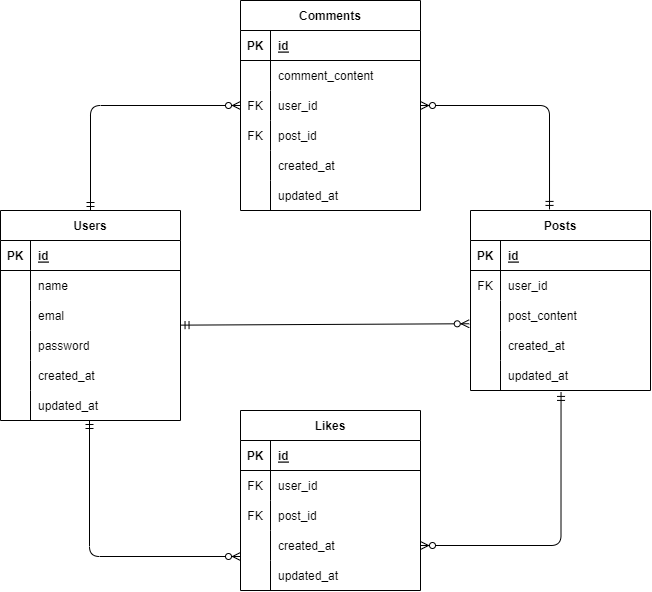

The diagram above was exported from draw.io. Its source (the exported page's mxGraphModel, read from the mxfile embedded in the PNG):
<mxGraphModel dx="893" dy="384" grid="0" gridSize="10" guides="1" tooltips="1" connect="1" arrows="1" fold="1" page="1" pageScale="1" pageWidth="827" pageHeight="1169" math="0" shadow="0">
  <root>
    <mxCell id="0" />
    <mxCell id="1" parent="0" />
    <mxCell id="2" value="Users" style="shape=table;startSize=30;container=1;collapsible=1;childLayout=tableLayout;fixedRows=1;rowLines=0;fontStyle=1;align=center;resizeLast=1;" vertex="1" parent="1">
      <mxGeometry x="80" y="250" width="180" height="210" as="geometry" />
    </mxCell>
    <mxCell id="3" value="" style="shape=tableRow;horizontal=0;startSize=0;swimlaneHead=0;swimlaneBody=0;fillColor=none;collapsible=0;dropTarget=0;points=[[0,0.5],[1,0.5]];portConstraint=eastwest;top=0;left=0;right=0;bottom=1;" vertex="1" parent="2">
      <mxGeometry y="30" width="180" height="30" as="geometry" />
    </mxCell>
    <mxCell id="4" value="PK" style="shape=partialRectangle;connectable=0;fillColor=none;top=0;left=0;bottom=0;right=0;fontStyle=1;overflow=hidden;" vertex="1" parent="3">
      <mxGeometry width="30" height="30" as="geometry">
        <mxRectangle width="30" height="30" as="alternateBounds" />
      </mxGeometry>
    </mxCell>
    <mxCell id="5" value="id" style="shape=partialRectangle;connectable=0;fillColor=none;top=0;left=0;bottom=0;right=0;align=left;spacingLeft=6;fontStyle=5;overflow=hidden;" vertex="1" parent="3">
      <mxGeometry x="30" width="150" height="30" as="geometry">
        <mxRectangle width="150" height="30" as="alternateBounds" />
      </mxGeometry>
    </mxCell>
    <mxCell id="6" value="" style="shape=tableRow;horizontal=0;startSize=0;swimlaneHead=0;swimlaneBody=0;fillColor=none;collapsible=0;dropTarget=0;points=[[0,0.5],[1,0.5]];portConstraint=eastwest;top=0;left=0;right=0;bottom=0;" vertex="1" parent="2">
      <mxGeometry y="60" width="180" height="30" as="geometry" />
    </mxCell>
    <mxCell id="7" value="" style="shape=partialRectangle;connectable=0;fillColor=none;top=0;left=0;bottom=0;right=0;editable=1;overflow=hidden;" vertex="1" parent="6">
      <mxGeometry width="30" height="30" as="geometry">
        <mxRectangle width="30" height="30" as="alternateBounds" />
      </mxGeometry>
    </mxCell>
    <mxCell id="8" value="name" style="shape=partialRectangle;connectable=0;fillColor=none;top=0;left=0;bottom=0;right=0;align=left;spacingLeft=6;overflow=hidden;" vertex="1" parent="6">
      <mxGeometry x="30" width="150" height="30" as="geometry">
        <mxRectangle width="150" height="30" as="alternateBounds" />
      </mxGeometry>
    </mxCell>
    <mxCell id="9" value="" style="shape=tableRow;horizontal=0;startSize=0;swimlaneHead=0;swimlaneBody=0;fillColor=none;collapsible=0;dropTarget=0;points=[[0,0.5],[1,0.5]];portConstraint=eastwest;top=0;left=0;right=0;bottom=0;" vertex="1" parent="2">
      <mxGeometry y="90" width="180" height="30" as="geometry" />
    </mxCell>
    <mxCell id="10" value="" style="shape=partialRectangle;connectable=0;fillColor=none;top=0;left=0;bottom=0;right=0;editable=1;overflow=hidden;" vertex="1" parent="9">
      <mxGeometry width="30" height="30" as="geometry">
        <mxRectangle width="30" height="30" as="alternateBounds" />
      </mxGeometry>
    </mxCell>
    <mxCell id="11" value="emal" style="shape=partialRectangle;connectable=0;fillColor=none;top=0;left=0;bottom=0;right=0;align=left;spacingLeft=6;overflow=hidden;" vertex="1" parent="9">
      <mxGeometry x="30" width="150" height="30" as="geometry">
        <mxRectangle width="150" height="30" as="alternateBounds" />
      </mxGeometry>
    </mxCell>
    <mxCell id="12" value="" style="shape=tableRow;horizontal=0;startSize=0;swimlaneHead=0;swimlaneBody=0;fillColor=none;collapsible=0;dropTarget=0;points=[[0,0.5],[1,0.5]];portConstraint=eastwest;top=0;left=0;right=0;bottom=0;" vertex="1" parent="2">
      <mxGeometry y="120" width="180" height="30" as="geometry" />
    </mxCell>
    <mxCell id="13" value="" style="shape=partialRectangle;connectable=0;fillColor=none;top=0;left=0;bottom=0;right=0;editable=1;overflow=hidden;" vertex="1" parent="12">
      <mxGeometry width="30" height="30" as="geometry">
        <mxRectangle width="30" height="30" as="alternateBounds" />
      </mxGeometry>
    </mxCell>
    <mxCell id="14" value="password" style="shape=partialRectangle;connectable=0;fillColor=none;top=0;left=0;bottom=0;right=0;align=left;spacingLeft=6;overflow=hidden;" vertex="1" parent="12">
      <mxGeometry x="30" width="150" height="30" as="geometry">
        <mxRectangle width="150" height="30" as="alternateBounds" />
      </mxGeometry>
    </mxCell>
    <mxCell id="54" style="shape=tableRow;horizontal=0;startSize=0;swimlaneHead=0;swimlaneBody=0;fillColor=none;collapsible=0;dropTarget=0;points=[[0,0.5],[1,0.5]];portConstraint=eastwest;top=0;left=0;right=0;bottom=0;" vertex="1" parent="2">
      <mxGeometry y="150" width="180" height="30" as="geometry" />
    </mxCell>
    <mxCell id="55" style="shape=partialRectangle;connectable=0;fillColor=none;top=0;left=0;bottom=0;right=0;editable=1;overflow=hidden;" vertex="1" parent="54">
      <mxGeometry width="30" height="30" as="geometry">
        <mxRectangle width="30" height="30" as="alternateBounds" />
      </mxGeometry>
    </mxCell>
    <mxCell id="56" value="created_at" style="shape=partialRectangle;connectable=0;fillColor=none;top=0;left=0;bottom=0;right=0;align=left;spacingLeft=6;overflow=hidden;" vertex="1" parent="54">
      <mxGeometry x="30" width="150" height="30" as="geometry">
        <mxRectangle width="150" height="30" as="alternateBounds" />
      </mxGeometry>
    </mxCell>
    <mxCell id="57" style="shape=tableRow;horizontal=0;startSize=0;swimlaneHead=0;swimlaneBody=0;fillColor=none;collapsible=0;dropTarget=0;points=[[0,0.5],[1,0.5]];portConstraint=eastwest;top=0;left=0;right=0;bottom=0;" vertex="1" parent="2">
      <mxGeometry y="180" width="180" height="30" as="geometry" />
    </mxCell>
    <mxCell id="58" style="shape=partialRectangle;connectable=0;fillColor=none;top=0;left=0;bottom=0;right=0;editable=1;overflow=hidden;" vertex="1" parent="57">
      <mxGeometry width="30" height="30" as="geometry">
        <mxRectangle width="30" height="30" as="alternateBounds" />
      </mxGeometry>
    </mxCell>
    <mxCell id="59" value="updated_at" style="shape=partialRectangle;connectable=0;fillColor=none;top=0;left=0;bottom=0;right=0;align=left;spacingLeft=6;overflow=hidden;" vertex="1" parent="57">
      <mxGeometry x="30" width="150" height="30" as="geometry">
        <mxRectangle width="150" height="30" as="alternateBounds" />
      </mxGeometry>
    </mxCell>
    <mxCell id="15" value="Likes" style="shape=table;startSize=30;container=1;collapsible=1;childLayout=tableLayout;fixedRows=1;rowLines=0;fontStyle=1;align=center;resizeLast=1;" vertex="1" parent="1">
      <mxGeometry x="320" y="450" width="180" height="180" as="geometry" />
    </mxCell>
    <mxCell id="16" value="" style="shape=tableRow;horizontal=0;startSize=0;swimlaneHead=0;swimlaneBody=0;fillColor=none;collapsible=0;dropTarget=0;points=[[0,0.5],[1,0.5]];portConstraint=eastwest;top=0;left=0;right=0;bottom=1;" vertex="1" parent="15">
      <mxGeometry y="30" width="180" height="30" as="geometry" />
    </mxCell>
    <mxCell id="17" value="PK" style="shape=partialRectangle;connectable=0;fillColor=none;top=0;left=0;bottom=0;right=0;fontStyle=1;overflow=hidden;" vertex="1" parent="16">
      <mxGeometry width="30" height="30" as="geometry">
        <mxRectangle width="30" height="30" as="alternateBounds" />
      </mxGeometry>
    </mxCell>
    <mxCell id="18" value="id" style="shape=partialRectangle;connectable=0;fillColor=none;top=0;left=0;bottom=0;right=0;align=left;spacingLeft=6;fontStyle=5;overflow=hidden;" vertex="1" parent="16">
      <mxGeometry x="30" width="150" height="30" as="geometry">
        <mxRectangle width="150" height="30" as="alternateBounds" />
      </mxGeometry>
    </mxCell>
    <mxCell id="82" style="shape=tableRow;horizontal=0;startSize=0;swimlaneHead=0;swimlaneBody=0;fillColor=none;collapsible=0;dropTarget=0;points=[[0,0.5],[1,0.5]];portConstraint=eastwest;top=0;left=0;right=0;bottom=0;" vertex="1" parent="15">
      <mxGeometry y="60" width="180" height="30" as="geometry" />
    </mxCell>
    <mxCell id="83" value="FK" style="shape=partialRectangle;connectable=0;fillColor=none;top=0;left=0;bottom=0;right=0;editable=1;overflow=hidden;" vertex="1" parent="82">
      <mxGeometry width="30" height="30" as="geometry">
        <mxRectangle width="30" height="30" as="alternateBounds" />
      </mxGeometry>
    </mxCell>
    <mxCell id="84" value="user_id" style="shape=partialRectangle;connectable=0;fillColor=none;top=0;left=0;bottom=0;right=0;align=left;spacingLeft=6;overflow=hidden;" vertex="1" parent="82">
      <mxGeometry x="30" width="150" height="30" as="geometry">
        <mxRectangle width="150" height="30" as="alternateBounds" />
      </mxGeometry>
    </mxCell>
    <mxCell id="85" style="shape=tableRow;horizontal=0;startSize=0;swimlaneHead=0;swimlaneBody=0;fillColor=none;collapsible=0;dropTarget=0;points=[[0,0.5],[1,0.5]];portConstraint=eastwest;top=0;left=0;right=0;bottom=0;" vertex="1" parent="15">
      <mxGeometry y="90" width="180" height="30" as="geometry" />
    </mxCell>
    <mxCell id="86" value="FK" style="shape=partialRectangle;connectable=0;fillColor=none;top=0;left=0;bottom=0;right=0;editable=1;overflow=hidden;" vertex="1" parent="85">
      <mxGeometry width="30" height="30" as="geometry">
        <mxRectangle width="30" height="30" as="alternateBounds" />
      </mxGeometry>
    </mxCell>
    <mxCell id="87" value="post_id" style="shape=partialRectangle;connectable=0;fillColor=none;top=0;left=0;bottom=0;right=0;align=left;spacingLeft=6;overflow=hidden;" vertex="1" parent="85">
      <mxGeometry x="30" width="150" height="30" as="geometry">
        <mxRectangle width="150" height="30" as="alternateBounds" />
      </mxGeometry>
    </mxCell>
    <mxCell id="19" value="" style="shape=tableRow;horizontal=0;startSize=0;swimlaneHead=0;swimlaneBody=0;fillColor=none;collapsible=0;dropTarget=0;points=[[0,0.5],[1,0.5]];portConstraint=eastwest;top=0;left=0;right=0;bottom=0;" vertex="1" parent="15">
      <mxGeometry y="120" width="180" height="30" as="geometry" />
    </mxCell>
    <mxCell id="20" value="" style="shape=partialRectangle;connectable=0;fillColor=none;top=0;left=0;bottom=0;right=0;editable=1;overflow=hidden;" vertex="1" parent="19">
      <mxGeometry width="30" height="30" as="geometry">
        <mxRectangle width="30" height="30" as="alternateBounds" />
      </mxGeometry>
    </mxCell>
    <mxCell id="21" value="created_at" style="shape=partialRectangle;connectable=0;fillColor=none;top=0;left=0;bottom=0;right=0;align=left;spacingLeft=6;overflow=hidden;" vertex="1" parent="19">
      <mxGeometry x="30" width="150" height="30" as="geometry">
        <mxRectangle width="150" height="30" as="alternateBounds" />
      </mxGeometry>
    </mxCell>
    <mxCell id="22" value="" style="shape=tableRow;horizontal=0;startSize=0;swimlaneHead=0;swimlaneBody=0;fillColor=none;collapsible=0;dropTarget=0;points=[[0,0.5],[1,0.5]];portConstraint=eastwest;top=0;left=0;right=0;bottom=0;" vertex="1" parent="15">
      <mxGeometry y="150" width="180" height="30" as="geometry" />
    </mxCell>
    <mxCell id="23" value="" style="shape=partialRectangle;connectable=0;fillColor=none;top=0;left=0;bottom=0;right=0;editable=1;overflow=hidden;" vertex="1" parent="22">
      <mxGeometry width="30" height="30" as="geometry">
        <mxRectangle width="30" height="30" as="alternateBounds" />
      </mxGeometry>
    </mxCell>
    <mxCell id="24" value="updated_at" style="shape=partialRectangle;connectable=0;fillColor=none;top=0;left=0;bottom=0;right=0;align=left;spacingLeft=6;overflow=hidden;" vertex="1" parent="22">
      <mxGeometry x="30" width="150" height="30" as="geometry">
        <mxRectangle width="150" height="30" as="alternateBounds" />
      </mxGeometry>
    </mxCell>
    <mxCell id="28" value="Comments" style="shape=table;startSize=30;container=1;collapsible=1;childLayout=tableLayout;fixedRows=1;rowLines=0;fontStyle=1;align=center;resizeLast=1;" vertex="1" parent="1">
      <mxGeometry x="320" y="40" width="180" height="210" as="geometry" />
    </mxCell>
    <mxCell id="29" value="" style="shape=tableRow;horizontal=0;startSize=0;swimlaneHead=0;swimlaneBody=0;fillColor=none;collapsible=0;dropTarget=0;points=[[0,0.5],[1,0.5]];portConstraint=eastwest;top=0;left=0;right=0;bottom=1;" vertex="1" parent="28">
      <mxGeometry y="30" width="180" height="30" as="geometry" />
    </mxCell>
    <mxCell id="30" value="PK" style="shape=partialRectangle;connectable=0;fillColor=none;top=0;left=0;bottom=0;right=0;fontStyle=1;overflow=hidden;" vertex="1" parent="29">
      <mxGeometry width="30" height="30" as="geometry">
        <mxRectangle width="30" height="30" as="alternateBounds" />
      </mxGeometry>
    </mxCell>
    <mxCell id="31" value="id" style="shape=partialRectangle;connectable=0;fillColor=none;top=0;left=0;bottom=0;right=0;align=left;spacingLeft=6;fontStyle=5;overflow=hidden;" vertex="1" parent="29">
      <mxGeometry x="30" width="150" height="30" as="geometry">
        <mxRectangle width="150" height="30" as="alternateBounds" />
      </mxGeometry>
    </mxCell>
    <mxCell id="32" value="" style="shape=tableRow;horizontal=0;startSize=0;swimlaneHead=0;swimlaneBody=0;fillColor=none;collapsible=0;dropTarget=0;points=[[0,0.5],[1,0.5]];portConstraint=eastwest;top=0;left=0;right=0;bottom=0;" vertex="1" parent="28">
      <mxGeometry y="60" width="180" height="30" as="geometry" />
    </mxCell>
    <mxCell id="33" value="" style="shape=partialRectangle;connectable=0;fillColor=none;top=0;left=0;bottom=0;right=0;editable=1;overflow=hidden;" vertex="1" parent="32">
      <mxGeometry width="30" height="30" as="geometry">
        <mxRectangle width="30" height="30" as="alternateBounds" />
      </mxGeometry>
    </mxCell>
    <mxCell id="34" value="comment_content" style="shape=partialRectangle;connectable=0;fillColor=none;top=0;left=0;bottom=0;right=0;align=left;spacingLeft=6;overflow=hidden;" vertex="1" parent="32">
      <mxGeometry x="30" width="150" height="30" as="geometry">
        <mxRectangle width="150" height="30" as="alternateBounds" />
      </mxGeometry>
    </mxCell>
    <mxCell id="88" style="shape=tableRow;horizontal=0;startSize=0;swimlaneHead=0;swimlaneBody=0;fillColor=none;collapsible=0;dropTarget=0;points=[[0,0.5],[1,0.5]];portConstraint=eastwest;top=0;left=0;right=0;bottom=0;" vertex="1" parent="28">
      <mxGeometry y="90" width="180" height="30" as="geometry" />
    </mxCell>
    <mxCell id="89" value="FK" style="shape=partialRectangle;connectable=0;fillColor=none;top=0;left=0;bottom=0;right=0;editable=1;overflow=hidden;" vertex="1" parent="88">
      <mxGeometry width="30" height="30" as="geometry">
        <mxRectangle width="30" height="30" as="alternateBounds" />
      </mxGeometry>
    </mxCell>
    <mxCell id="90" value="user_id" style="shape=partialRectangle;connectable=0;fillColor=none;top=0;left=0;bottom=0;right=0;align=left;spacingLeft=6;overflow=hidden;" vertex="1" parent="88">
      <mxGeometry x="30" width="150" height="30" as="geometry">
        <mxRectangle width="150" height="30" as="alternateBounds" />
      </mxGeometry>
    </mxCell>
    <mxCell id="91" style="shape=tableRow;horizontal=0;startSize=0;swimlaneHead=0;swimlaneBody=0;fillColor=none;collapsible=0;dropTarget=0;points=[[0,0.5],[1,0.5]];portConstraint=eastwest;top=0;left=0;right=0;bottom=0;" vertex="1" parent="28">
      <mxGeometry y="120" width="180" height="30" as="geometry" />
    </mxCell>
    <mxCell id="92" value="FK" style="shape=partialRectangle;connectable=0;fillColor=none;top=0;left=0;bottom=0;right=0;editable=1;overflow=hidden;" vertex="1" parent="91">
      <mxGeometry width="30" height="30" as="geometry">
        <mxRectangle width="30" height="30" as="alternateBounds" />
      </mxGeometry>
    </mxCell>
    <mxCell id="93" value="post_id" style="shape=partialRectangle;connectable=0;fillColor=none;top=0;left=0;bottom=0;right=0;align=left;spacingLeft=6;overflow=hidden;" vertex="1" parent="91">
      <mxGeometry x="30" width="150" height="30" as="geometry">
        <mxRectangle width="150" height="30" as="alternateBounds" />
      </mxGeometry>
    </mxCell>
    <mxCell id="35" value="" style="shape=tableRow;horizontal=0;startSize=0;swimlaneHead=0;swimlaneBody=0;fillColor=none;collapsible=0;dropTarget=0;points=[[0,0.5],[1,0.5]];portConstraint=eastwest;top=0;left=0;right=0;bottom=0;" vertex="1" parent="28">
      <mxGeometry y="150" width="180" height="30" as="geometry" />
    </mxCell>
    <mxCell id="36" value="" style="shape=partialRectangle;connectable=0;fillColor=none;top=0;left=0;bottom=0;right=0;editable=1;overflow=hidden;" vertex="1" parent="35">
      <mxGeometry width="30" height="30" as="geometry">
        <mxRectangle width="30" height="30" as="alternateBounds" />
      </mxGeometry>
    </mxCell>
    <mxCell id="37" value="created_at" style="shape=partialRectangle;connectable=0;fillColor=none;top=0;left=0;bottom=0;right=0;align=left;spacingLeft=6;overflow=hidden;" vertex="1" parent="35">
      <mxGeometry x="30" width="150" height="30" as="geometry">
        <mxRectangle width="150" height="30" as="alternateBounds" />
      </mxGeometry>
    </mxCell>
    <mxCell id="38" value="" style="shape=tableRow;horizontal=0;startSize=0;swimlaneHead=0;swimlaneBody=0;fillColor=none;collapsible=0;dropTarget=0;points=[[0,0.5],[1,0.5]];portConstraint=eastwest;top=0;left=0;right=0;bottom=0;" vertex="1" parent="28">
      <mxGeometry y="180" width="180" height="30" as="geometry" />
    </mxCell>
    <mxCell id="39" value="" style="shape=partialRectangle;connectable=0;fillColor=none;top=0;left=0;bottom=0;right=0;editable=1;overflow=hidden;" vertex="1" parent="38">
      <mxGeometry width="30" height="30" as="geometry">
        <mxRectangle width="30" height="30" as="alternateBounds" />
      </mxGeometry>
    </mxCell>
    <mxCell id="40" value="updated_at" style="shape=partialRectangle;connectable=0;fillColor=none;top=0;left=0;bottom=0;right=0;align=left;spacingLeft=6;overflow=hidden;" vertex="1" parent="38">
      <mxGeometry x="30" width="150" height="30" as="geometry">
        <mxRectangle width="150" height="30" as="alternateBounds" />
      </mxGeometry>
    </mxCell>
    <mxCell id="60" value="Posts" style="shape=table;startSize=30;container=1;collapsible=1;childLayout=tableLayout;fixedRows=1;rowLines=0;fontStyle=1;align=center;resizeLast=1;" vertex="1" parent="1">
      <mxGeometry x="550" y="250" width="180" height="180" as="geometry" />
    </mxCell>
    <mxCell id="61" value="" style="shape=tableRow;horizontal=0;startSize=0;swimlaneHead=0;swimlaneBody=0;fillColor=none;collapsible=0;dropTarget=0;points=[[0,0.5],[1,0.5]];portConstraint=eastwest;top=0;left=0;right=0;bottom=1;" vertex="1" parent="60">
      <mxGeometry y="30" width="180" height="30" as="geometry" />
    </mxCell>
    <mxCell id="62" value="PK" style="shape=partialRectangle;connectable=0;fillColor=none;top=0;left=0;bottom=0;right=0;fontStyle=1;overflow=hidden;" vertex="1" parent="61">
      <mxGeometry width="30" height="30" as="geometry">
        <mxRectangle width="30" height="30" as="alternateBounds" />
      </mxGeometry>
    </mxCell>
    <mxCell id="63" value="id" style="shape=partialRectangle;connectable=0;fillColor=none;top=0;left=0;bottom=0;right=0;align=left;spacingLeft=6;fontStyle=5;overflow=hidden;" vertex="1" parent="61">
      <mxGeometry x="30" width="150" height="30" as="geometry">
        <mxRectangle width="150" height="30" as="alternateBounds" />
      </mxGeometry>
    </mxCell>
    <mxCell id="64" value="" style="shape=tableRow;horizontal=0;startSize=0;swimlaneHead=0;swimlaneBody=0;fillColor=none;collapsible=0;dropTarget=0;points=[[0,0.5],[1,0.5]];portConstraint=eastwest;top=0;left=0;right=0;bottom=0;" vertex="1" parent="60">
      <mxGeometry y="60" width="180" height="30" as="geometry" />
    </mxCell>
    <mxCell id="65" value="FK" style="shape=partialRectangle;connectable=0;fillColor=none;top=0;left=0;bottom=0;right=0;editable=1;overflow=hidden;" vertex="1" parent="64">
      <mxGeometry width="30" height="30" as="geometry">
        <mxRectangle width="30" height="30" as="alternateBounds" />
      </mxGeometry>
    </mxCell>
    <mxCell id="66" value="user_id" style="shape=partialRectangle;connectable=0;fillColor=none;top=0;left=0;bottom=0;right=0;align=left;spacingLeft=6;overflow=hidden;" vertex="1" parent="64">
      <mxGeometry x="30" width="150" height="30" as="geometry">
        <mxRectangle width="150" height="30" as="alternateBounds" />
      </mxGeometry>
    </mxCell>
    <mxCell id="67" value="" style="shape=tableRow;horizontal=0;startSize=0;swimlaneHead=0;swimlaneBody=0;fillColor=none;collapsible=0;dropTarget=0;points=[[0,0.5],[1,0.5]];portConstraint=eastwest;top=0;left=0;right=0;bottom=0;" vertex="1" parent="60">
      <mxGeometry y="90" width="180" height="30" as="geometry" />
    </mxCell>
    <mxCell id="68" value="" style="shape=partialRectangle;connectable=0;fillColor=none;top=0;left=0;bottom=0;right=0;editable=1;overflow=hidden;" vertex="1" parent="67">
      <mxGeometry width="30" height="30" as="geometry">
        <mxRectangle width="30" height="30" as="alternateBounds" />
      </mxGeometry>
    </mxCell>
    <mxCell id="69" value="post_content" style="shape=partialRectangle;connectable=0;fillColor=none;top=0;left=0;bottom=0;right=0;align=left;spacingLeft=6;overflow=hidden;" vertex="1" parent="67">
      <mxGeometry x="30" width="150" height="30" as="geometry">
        <mxRectangle width="150" height="30" as="alternateBounds" />
      </mxGeometry>
    </mxCell>
    <mxCell id="76" style="shape=tableRow;horizontal=0;startSize=0;swimlaneHead=0;swimlaneBody=0;fillColor=none;collapsible=0;dropTarget=0;points=[[0,0.5],[1,0.5]];portConstraint=eastwest;top=0;left=0;right=0;bottom=0;" vertex="1" parent="60">
      <mxGeometry y="120" width="180" height="30" as="geometry" />
    </mxCell>
    <mxCell id="77" style="shape=partialRectangle;connectable=0;fillColor=none;top=0;left=0;bottom=0;right=0;editable=1;overflow=hidden;" vertex="1" parent="76">
      <mxGeometry width="30" height="30" as="geometry">
        <mxRectangle width="30" height="30" as="alternateBounds" />
      </mxGeometry>
    </mxCell>
    <mxCell id="78" value="created_at" style="shape=partialRectangle;connectable=0;fillColor=none;top=0;left=0;bottom=0;right=0;align=left;spacingLeft=6;overflow=hidden;" vertex="1" parent="76">
      <mxGeometry x="30" width="150" height="30" as="geometry">
        <mxRectangle width="150" height="30" as="alternateBounds" />
      </mxGeometry>
    </mxCell>
    <mxCell id="79" style="shape=tableRow;horizontal=0;startSize=0;swimlaneHead=0;swimlaneBody=0;fillColor=none;collapsible=0;dropTarget=0;points=[[0,0.5],[1,0.5]];portConstraint=eastwest;top=0;left=0;right=0;bottom=0;" vertex="1" parent="60">
      <mxGeometry y="150" width="180" height="30" as="geometry" />
    </mxCell>
    <mxCell id="80" style="shape=partialRectangle;connectable=0;fillColor=none;top=0;left=0;bottom=0;right=0;editable=1;overflow=hidden;" vertex="1" parent="79">
      <mxGeometry width="30" height="30" as="geometry">
        <mxRectangle width="30" height="30" as="alternateBounds" />
      </mxGeometry>
    </mxCell>
    <mxCell id="81" value="updated_at" style="shape=partialRectangle;connectable=0;fillColor=none;top=0;left=0;bottom=0;right=0;align=left;spacingLeft=6;overflow=hidden;" vertex="1" parent="79">
      <mxGeometry x="30" width="150" height="30" as="geometry">
        <mxRectangle width="150" height="30" as="alternateBounds" />
      </mxGeometry>
    </mxCell>
    <mxCell id="95" value="" style="edgeStyle=orthogonalEdgeStyle;fontSize=12;html=1;endArrow=ERzeroToMany;startArrow=ERmandOne;entryX=0;entryY=0.5;entryDx=0;entryDy=0;exitX=0.5;exitY=0;exitDx=0;exitDy=0;" edge="1" parent="1" source="2" target="88">
      <mxGeometry width="100" height="100" relative="1" as="geometry">
        <mxPoint x="120" y="210" as="sourcePoint" />
        <mxPoint x="220" y="110" as="targetPoint" />
      </mxGeometry>
    </mxCell>
    <mxCell id="96" value="" style="fontSize=12;html=1;endArrow=ERzeroToMany;startArrow=ERmandOne;edgeStyle=orthogonalEdgeStyle;" edge="1" parent="1">
      <mxGeometry width="100" height="100" relative="1" as="geometry">
        <mxPoint x="169" y="460" as="sourcePoint" />
        <mxPoint x="320" y="596" as="targetPoint" />
        <Array as="points">
          <mxPoint x="169" y="596" />
        </Array>
      </mxGeometry>
    </mxCell>
    <mxCell id="97" value="" style="edgeStyle=orthogonalEdgeStyle;fontSize=12;html=1;endArrow=ERzeroToMany;startArrow=ERmandOne;entryX=1;entryY=0.5;entryDx=0;entryDy=0;exitX=0.439;exitY=-0.006;exitDx=0;exitDy=0;exitPerimeter=0;" edge="1" parent="1" source="60" target="88">
      <mxGeometry width="100" height="100" relative="1" as="geometry">
        <mxPoint x="550" y="175" as="sourcePoint" />
        <mxPoint x="700" y="70" as="targetPoint" />
      </mxGeometry>
    </mxCell>
    <mxCell id="98" value="" style="fontSize=12;html=1;endArrow=ERzeroToMany;startArrow=ERmandOne;entryX=1;entryY=0.5;entryDx=0;entryDy=0;exitX=0.503;exitY=1.064;exitDx=0;exitDy=0;exitPerimeter=0;edgeStyle=orthogonalEdgeStyle;" edge="1" parent="1" source="79" target="19">
      <mxGeometry width="100" height="100" relative="1" as="geometry">
        <mxPoint x="680" y="500" as="sourcePoint" />
        <mxPoint x="550" y="610" as="targetPoint" />
        <Array as="points">
          <mxPoint x="641" y="585" />
        </Array>
      </mxGeometry>
    </mxCell>
    <mxCell id="99" value="" style="fontSize=12;html=1;endArrow=ERzeroToMany;startArrow=ERmandOne;entryX=-0.007;entryY=0.775;entryDx=0;entryDy=0;exitX=1.003;exitY=0.821;exitDx=0;exitDy=0;exitPerimeter=0;entryPerimeter=0;" edge="1" parent="1" source="9" target="67">
      <mxGeometry width="100" height="100" relative="1" as="geometry">
        <mxPoint x="260" y="365" as="sourcePoint" />
        <mxPoint x="410" y="260" as="targetPoint" />
      </mxGeometry>
    </mxCell>
  </root>
</mxGraphModel>